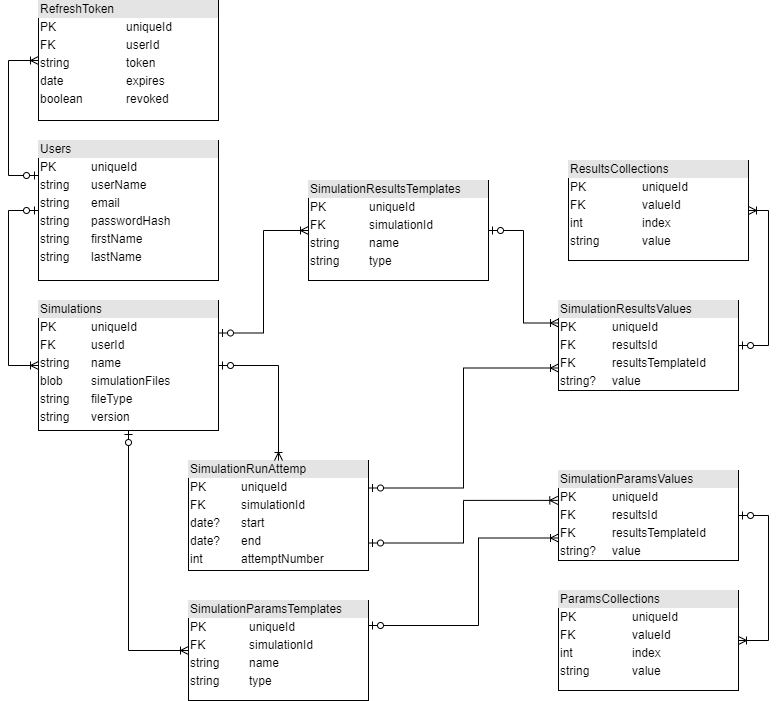

The diagram above was exported from draw.io. Its source (the exported page's mxGraphModel, read from the mxfile embedded in the PNG):
<mxGraphModel dx="1420" dy="802" grid="1" gridSize="10" guides="1" tooltips="1" connect="1" arrows="1" fold="1" page="1" pageScale="1" pageWidth="850" pageHeight="1100" math="0" shadow="0">
  <root>
    <mxCell id="0" />
    <mxCell id="1" parent="0" />
    <mxCell id="2" value="&lt;div style=&quot;box-sizing: border-box ; width: 100% ; background: #e4e4e4 ; padding: 2px&quot;&gt;SimulationResultsValues&lt;/div&gt;&lt;table style=&quot;width: 100% ; font-size: 1em&quot; cellpadding=&quot;2&quot; cellspacing=&quot;0&quot;&gt;&lt;tbody&gt;&lt;tr&gt;&lt;td&gt;PK&lt;/td&gt;&lt;td&gt;uniqueId&lt;/td&gt;&lt;/tr&gt;&lt;tr&gt;&lt;td&gt;FK&lt;/td&gt;&lt;td&gt;resultsId&lt;/td&gt;&lt;/tr&gt;&lt;tr&gt;&lt;td&gt;FK&lt;/td&gt;&lt;td&gt;resultsTemplateId&lt;/td&gt;&lt;/tr&gt;&lt;tr&gt;&lt;td&gt;string?&lt;/td&gt;&lt;td&gt;value&lt;/td&gt;&lt;/tr&gt;&lt;/tbody&gt;&lt;/table&gt;" style="verticalAlign=top;align=left;overflow=fill;html=1;" vertex="1" parent="1">
      <mxGeometry x="630" y="330" width="180" height="90" as="geometry" />
    </mxCell>
    <mxCell id="3" value="&lt;div style=&quot;box-sizing: border-box ; width: 100% ; background: #e4e4e4 ; padding: 2px&quot;&gt;ResultsCollections&lt;/div&gt;&lt;table style=&quot;width: 100% ; font-size: 1em&quot; cellpadding=&quot;2&quot; cellspacing=&quot;0&quot;&gt;&lt;tbody&gt;&lt;tr&gt;&lt;td&gt;PK&lt;/td&gt;&lt;td&gt;uniqueId&lt;/td&gt;&lt;/tr&gt;&lt;tr&gt;&lt;td&gt;FK&lt;/td&gt;&lt;td&gt;valueId&lt;/td&gt;&lt;/tr&gt;&lt;tr&gt;&lt;td&gt;int&lt;/td&gt;&lt;td&gt;index&lt;/td&gt;&lt;/tr&gt;&lt;tr&gt;&lt;td&gt;string&lt;/td&gt;&lt;td&gt;value&lt;/td&gt;&lt;/tr&gt;&lt;/tbody&gt;&lt;/table&gt;" style="verticalAlign=top;align=left;overflow=fill;html=1;" vertex="1" parent="1">
      <mxGeometry x="640" y="190" width="180" height="100" as="geometry" />
    </mxCell>
    <mxCell id="4" value="&lt;div style=&quot;box-sizing: border-box ; width: 100% ; background: #e4e4e4 ; padding: 2px&quot;&gt;Users&lt;/div&gt;&lt;table style=&quot;width: 100% ; font-size: 1em&quot; cellpadding=&quot;2&quot; cellspacing=&quot;0&quot;&gt;&lt;tbody&gt;&lt;tr&gt;&lt;td&gt;PK&lt;/td&gt;&lt;td&gt;uniqueId&lt;/td&gt;&lt;/tr&gt;&lt;tr&gt;&lt;td&gt;string&lt;/td&gt;&lt;td&gt;userName&lt;/td&gt;&lt;/tr&gt;&lt;tr&gt;&lt;td&gt;string&lt;/td&gt;&lt;td&gt;email&lt;/td&gt;&lt;/tr&gt;&lt;tr&gt;&lt;td&gt;string&lt;/td&gt;&lt;td&gt;passwordHash&lt;/td&gt;&lt;/tr&gt;&lt;tr&gt;&lt;td&gt;string&lt;/td&gt;&lt;td&gt;firstName&lt;/td&gt;&lt;/tr&gt;&lt;tr&gt;&lt;td&gt;string&lt;/td&gt;&lt;td&gt;lastName&lt;/td&gt;&lt;/tr&gt;&lt;/tbody&gt;&lt;/table&gt;" style="verticalAlign=top;align=left;overflow=fill;html=1;" vertex="1" parent="1">
      <mxGeometry x="110" y="170" width="180" height="140" as="geometry" />
    </mxCell>
    <mxCell id="5" value="&lt;div style=&quot;box-sizing: border-box ; width: 100% ; background: #e4e4e4 ; padding: 2px&quot;&gt;Simulations&lt;/div&gt;&lt;table style=&quot;width: 100% ; font-size: 1em&quot; cellpadding=&quot;2&quot; cellspacing=&quot;0&quot;&gt;&lt;tbody&gt;&lt;tr&gt;&lt;td&gt;PK&lt;/td&gt;&lt;td&gt;uniqueId&lt;/td&gt;&lt;/tr&gt;&lt;tr&gt;&lt;td&gt;FK&lt;/td&gt;&lt;td&gt;userId&lt;/td&gt;&lt;/tr&gt;&lt;tr&gt;&lt;td&gt;string&lt;/td&gt;&lt;td&gt;name&lt;/td&gt;&lt;/tr&gt;&lt;tr&gt;&lt;td&gt;blob&lt;/td&gt;&lt;td&gt;simulationFiles&lt;/td&gt;&lt;/tr&gt;&lt;tr&gt;&lt;td&gt;string&lt;/td&gt;&lt;td&gt;fileType&lt;/td&gt;&lt;/tr&gt;&lt;tr&gt;&lt;td&gt;string&lt;/td&gt;&lt;td&gt;version&lt;/td&gt;&lt;/tr&gt;&lt;/tbody&gt;&lt;/table&gt;" style="verticalAlign=top;align=left;overflow=fill;html=1;" vertex="1" parent="1">
      <mxGeometry x="110" y="330" width="180" height="130" as="geometry" />
    </mxCell>
    <mxCell id="6" value="&lt;div style=&quot;box-sizing: border-box ; width: 100% ; background: #e4e4e4 ; padding: 2px&quot;&gt;SimulationRunAttemp&lt;/div&gt;&lt;table style=&quot;width: 100% ; font-size: 1em&quot; cellpadding=&quot;2&quot; cellspacing=&quot;0&quot;&gt;&lt;tbody&gt;&lt;tr&gt;&lt;td&gt;PK&lt;/td&gt;&lt;td&gt;uniqueId&lt;/td&gt;&lt;/tr&gt;&lt;tr&gt;&lt;td&gt;FK&lt;/td&gt;&lt;td&gt;simulationId&lt;/td&gt;&lt;/tr&gt;&lt;tr&gt;&lt;td&gt;date?&lt;/td&gt;&lt;td&gt;start&lt;/td&gt;&lt;/tr&gt;&lt;tr&gt;&lt;td&gt;date?&lt;/td&gt;&lt;td&gt;end&lt;/td&gt;&lt;/tr&gt;&lt;tr&gt;&lt;td&gt;int&lt;/td&gt;&lt;td&gt;attemptNumber&lt;/td&gt;&lt;/tr&gt;&lt;/tbody&gt;&lt;/table&gt;" style="verticalAlign=top;align=left;overflow=fill;html=1;" vertex="1" parent="1">
      <mxGeometry x="260" y="490" width="180" height="110" as="geometry" />
    </mxCell>
    <mxCell id="7" value="&lt;div style=&quot;box-sizing: border-box ; width: 100% ; background: #e4e4e4 ; padding: 2px&quot;&gt;SimulationParamsValues&lt;/div&gt;&lt;table style=&quot;width: 100% ; font-size: 1em&quot; cellpadding=&quot;2&quot; cellspacing=&quot;0&quot;&gt;&lt;tbody&gt;&lt;tr&gt;&lt;td&gt;PK&lt;/td&gt;&lt;td&gt;uniqueId&lt;/td&gt;&lt;/tr&gt;&lt;tr&gt;&lt;td&gt;FK&lt;/td&gt;&lt;td&gt;resultsId&lt;/td&gt;&lt;/tr&gt;&lt;tr&gt;&lt;td&gt;FK&lt;/td&gt;&lt;td&gt;resultsTemplateId&lt;/td&gt;&lt;/tr&gt;&lt;tr&gt;&lt;td&gt;string?&lt;/td&gt;&lt;td&gt;value&lt;/td&gt;&lt;/tr&gt;&lt;/tbody&gt;&lt;/table&gt;" style="verticalAlign=top;align=left;overflow=fill;html=1;" vertex="1" parent="1">
      <mxGeometry x="630" y="500" width="180" height="90" as="geometry" />
    </mxCell>
    <mxCell id="8" value="&lt;div style=&quot;box-sizing: border-box ; width: 100% ; background: #e4e4e4 ; padding: 2px&quot;&gt;ParamsCollections&lt;/div&gt;&lt;table style=&quot;width: 100% ; font-size: 1em&quot; cellpadding=&quot;2&quot; cellspacing=&quot;0&quot;&gt;&lt;tbody&gt;&lt;tr&gt;&lt;td&gt;PK&lt;/td&gt;&lt;td&gt;uniqueId&lt;/td&gt;&lt;/tr&gt;&lt;tr&gt;&lt;td&gt;FK&lt;/td&gt;&lt;td&gt;valueId&lt;/td&gt;&lt;/tr&gt;&lt;tr&gt;&lt;td&gt;int&lt;/td&gt;&lt;td&gt;index&lt;/td&gt;&lt;/tr&gt;&lt;tr&gt;&lt;td&gt;string&lt;/td&gt;&lt;td&gt;value&lt;/td&gt;&lt;/tr&gt;&lt;/tbody&gt;&lt;/table&gt;" style="verticalAlign=top;align=left;overflow=fill;html=1;" vertex="1" parent="1">
      <mxGeometry x="630" y="620" width="180" height="100" as="geometry" />
    </mxCell>
    <mxCell id="9" value="&lt;div style=&quot;box-sizing: border-box ; width: 100% ; background: #e4e4e4 ; padding: 2px&quot;&gt;SimulationResultsTemplates&lt;/div&gt;&lt;table style=&quot;width: 100% ; font-size: 1em&quot; cellpadding=&quot;2&quot; cellspacing=&quot;0&quot;&gt;&lt;tbody&gt;&lt;tr&gt;&lt;td&gt;PK&lt;/td&gt;&lt;td&gt;uniqueId&lt;/td&gt;&lt;/tr&gt;&lt;tr&gt;&lt;td&gt;FK&lt;/td&gt;&lt;td&gt;simulationId&lt;/td&gt;&lt;/tr&gt;&lt;tr&gt;&lt;td&gt;string&lt;/td&gt;&lt;td&gt;name&lt;/td&gt;&lt;/tr&gt;&lt;tr&gt;&lt;td&gt;string&lt;/td&gt;&lt;td&gt;type&lt;/td&gt;&lt;/tr&gt;&lt;/tbody&gt;&lt;/table&gt;" style="verticalAlign=top;align=left;overflow=fill;html=1;" vertex="1" parent="1">
      <mxGeometry x="380" y="210" width="180" height="100" as="geometry" />
    </mxCell>
    <mxCell id="10" value="&lt;div style=&quot;box-sizing: border-box ; width: 100% ; background: #e4e4e4 ; padding: 2px&quot;&gt;SimulationParamsTemplates&lt;/div&gt;&lt;table style=&quot;width: 100% ; font-size: 1em&quot; cellpadding=&quot;2&quot; cellspacing=&quot;0&quot;&gt;&lt;tbody&gt;&lt;tr&gt;&lt;td&gt;PK&lt;/td&gt;&lt;td&gt;uniqueId&lt;/td&gt;&lt;/tr&gt;&lt;tr&gt;&lt;td&gt;FK&lt;/td&gt;&lt;td&gt;simulationId&lt;/td&gt;&lt;/tr&gt;&lt;tr&gt;&lt;td&gt;string&lt;/td&gt;&lt;td&gt;name&lt;/td&gt;&lt;/tr&gt;&lt;tr&gt;&lt;td&gt;string&lt;/td&gt;&lt;td&gt;type&lt;/td&gt;&lt;/tr&gt;&lt;/tbody&gt;&lt;/table&gt;" style="verticalAlign=top;align=left;overflow=fill;html=1;" vertex="1" parent="1">
      <mxGeometry x="260" y="630" width="180" height="100" as="geometry" />
    </mxCell>
    <mxCell id="11" value="" style="edgeStyle=orthogonalEdgeStyle;fontSize=12;html=1;endArrow=ERoneToMany;startArrow=ERzeroToOne;rounded=0;entryX=0;entryY=0.5;entryDx=0;entryDy=0;exitX=0;exitY=0.5;exitDx=0;exitDy=0;" edge="1" source="4" target="5" parent="1">
      <mxGeometry width="100" height="100" relative="1" as="geometry">
        <mxPoint x="-60" y="530" as="sourcePoint" />
        <mxPoint x="40" y="430" as="targetPoint" />
        <Array as="points">
          <mxPoint x="80" y="240" />
          <mxPoint x="80" y="395" />
        </Array>
      </mxGeometry>
    </mxCell>
    <mxCell id="12" value="" style="edgeStyle=orthogonalEdgeStyle;fontSize=12;html=1;endArrow=ERoneToMany;startArrow=ERzeroToOne;rounded=0;entryX=0;entryY=0.5;entryDx=0;entryDy=0;exitX=1;exitY=0.25;exitDx=0;exitDy=0;" edge="1" source="5" target="9" parent="1">
      <mxGeometry width="100" height="100" relative="1" as="geometry">
        <mxPoint x="120" y="250" as="sourcePoint" />
        <mxPoint x="120" y="405" as="targetPoint" />
      </mxGeometry>
    </mxCell>
    <mxCell id="13" value="" style="edgeStyle=orthogonalEdgeStyle;fontSize=12;html=1;endArrow=ERoneToMany;startArrow=ERzeroToOne;rounded=0;entryX=0.5;entryY=0;entryDx=0;entryDy=0;exitX=1;exitY=0.5;exitDx=0;exitDy=0;" edge="1" source="5" target="6" parent="1">
      <mxGeometry width="100" height="100" relative="1" as="geometry">
        <mxPoint x="300" y="372.5" as="sourcePoint" />
        <mxPoint x="390" y="275" as="targetPoint" />
      </mxGeometry>
    </mxCell>
    <mxCell id="14" value="" style="edgeStyle=orthogonalEdgeStyle;fontSize=12;html=1;endArrow=ERoneToMany;startArrow=ERzeroToOne;rounded=0;entryX=0;entryY=0.5;entryDx=0;entryDy=0;exitX=0.5;exitY=1;exitDx=0;exitDy=0;" edge="1" source="5" target="10" parent="1">
      <mxGeometry width="100" height="100" relative="1" as="geometry">
        <mxPoint x="300" y="405" as="sourcePoint" />
        <mxPoint x="360" y="500" as="targetPoint" />
      </mxGeometry>
    </mxCell>
    <mxCell id="15" value="" style="edgeStyle=orthogonalEdgeStyle;fontSize=12;html=1;endArrow=ERoneToMany;startArrow=ERzeroToOne;rounded=0;entryX=0;entryY=0.25;entryDx=0;entryDy=0;exitX=1;exitY=0.5;exitDx=0;exitDy=0;" edge="1" source="9" target="2" parent="1">
      <mxGeometry width="100" height="100" relative="1" as="geometry">
        <mxPoint x="300" y="405" as="sourcePoint" />
        <mxPoint x="360" y="500" as="targetPoint" />
      </mxGeometry>
    </mxCell>
    <mxCell id="16" value="" style="edgeStyle=orthogonalEdgeStyle;fontSize=12;html=1;endArrow=ERoneToMany;startArrow=ERzeroToOne;rounded=0;entryX=0;entryY=0.75;entryDx=0;entryDy=0;exitX=1;exitY=0.25;exitDx=0;exitDy=0;" edge="1" source="6" target="2" parent="1">
      <mxGeometry width="100" height="100" relative="1" as="geometry">
        <mxPoint x="570" y="275" as="sourcePoint" />
        <mxPoint x="640" y="362.5" as="targetPoint" />
      </mxGeometry>
    </mxCell>
    <mxCell id="17" value="" style="edgeStyle=orthogonalEdgeStyle;fontSize=12;html=1;endArrow=ERoneToMany;startArrow=ERzeroToOne;rounded=0;entryX=-0.004;entryY=0.332;entryDx=0;entryDy=0;exitX=1;exitY=0.75;exitDx=0;exitDy=0;entryPerimeter=0;" edge="1" source="6" target="7" parent="1">
      <mxGeometry width="100" height="100" relative="1" as="geometry">
        <mxPoint x="450" y="527.5" as="sourcePoint" />
        <mxPoint x="640" y="407.5" as="targetPoint" />
      </mxGeometry>
    </mxCell>
    <mxCell id="18" value="" style="edgeStyle=orthogonalEdgeStyle;fontSize=12;html=1;endArrow=ERoneToMany;startArrow=ERzeroToOne;rounded=0;entryX=0;entryY=0.75;entryDx=0;entryDy=0;exitX=1;exitY=0.25;exitDx=0;exitDy=0;" edge="1" source="10" target="7" parent="1">
      <mxGeometry width="100" height="100" relative="1" as="geometry">
        <mxPoint x="450" y="582.5" as="sourcePoint" />
        <mxPoint x="640" y="532.5" as="targetPoint" />
        <Array as="points">
          <mxPoint x="550" y="655" />
          <mxPoint x="550" y="568" />
        </Array>
      </mxGeometry>
    </mxCell>
    <mxCell id="19" value="" style="edgeStyle=orthogonalEdgeStyle;fontSize=12;html=1;endArrow=ERoneToMany;startArrow=ERzeroToOne;rounded=0;entryX=1;entryY=0.5;entryDx=0;entryDy=0;exitX=1;exitY=0.5;exitDx=0;exitDy=0;" edge="1" source="2" target="3" parent="1">
      <mxGeometry width="100" height="100" relative="1" as="geometry">
        <mxPoint x="450" y="582.4999999999998" as="sourcePoint" />
        <mxPoint x="639.2799999999997" y="539.8799999999999" as="targetPoint" />
        <Array as="points">
          <mxPoint x="840" y="375" />
          <mxPoint x="840" y="240" />
        </Array>
      </mxGeometry>
    </mxCell>
    <mxCell id="20" value="" style="edgeStyle=orthogonalEdgeStyle;fontSize=12;html=1;endArrow=ERoneToMany;startArrow=ERzeroToOne;rounded=0;entryX=1;entryY=0.5;entryDx=0;entryDy=0;exitX=1;exitY=0.5;exitDx=0;exitDy=0;" edge="1" source="7" target="8" parent="1">
      <mxGeometry width="100" height="100" relative="1" as="geometry">
        <mxPoint x="820" y="384.9999999999998" as="sourcePoint" />
        <mxPoint x="830" y="250" as="targetPoint" />
        <Array as="points">
          <mxPoint x="840" y="545" />
          <mxPoint x="840" y="670" />
        </Array>
      </mxGeometry>
    </mxCell>
    <mxCell id="21" value="&lt;div style=&quot;box-sizing: border-box ; width: 100% ; background: #e4e4e4 ; padding: 2px&quot;&gt;RefreshToken&lt;/div&gt;&lt;table style=&quot;width: 100% ; font-size: 1em&quot; cellpadding=&quot;2&quot; cellspacing=&quot;0&quot;&gt;&lt;tbody&gt;&lt;tr&gt;&lt;td&gt;PK&lt;/td&gt;&lt;td&gt;uniqueId&lt;/td&gt;&lt;/tr&gt;&lt;tr&gt;&lt;td&gt;FK&lt;/td&gt;&lt;td&gt;userId&lt;/td&gt;&lt;/tr&gt;&lt;tr&gt;&lt;td&gt;string&lt;/td&gt;&lt;td&gt;token&lt;/td&gt;&lt;/tr&gt;&lt;tr&gt;&lt;td&gt;date&lt;/td&gt;&lt;td&gt;expires&lt;/td&gt;&lt;/tr&gt;&lt;tr&gt;&lt;td&gt;boolean&lt;/td&gt;&lt;td&gt;revoked&lt;/td&gt;&lt;/tr&gt;&lt;/tbody&gt;&lt;/table&gt;" style="verticalAlign=top;align=left;overflow=fill;html=1;" vertex="1" parent="1">
      <mxGeometry x="110" y="30" width="180" height="120" as="geometry" />
    </mxCell>
    <mxCell id="22" value="" style="edgeStyle=orthogonalEdgeStyle;fontSize=12;html=1;endArrow=ERoneToMany;startArrow=ERzeroToOne;rounded=0;entryX=0;entryY=0.5;entryDx=0;entryDy=0;exitX=0;exitY=0.25;exitDx=0;exitDy=0;" edge="1" source="4" target="21" parent="1">
      <mxGeometry width="100" height="100" relative="1" as="geometry">
        <mxPoint x="120" y="250" as="sourcePoint" />
        <mxPoint x="120" y="405" as="targetPoint" />
        <Array as="points">
          <mxPoint x="80" y="205" />
          <mxPoint x="80" y="90" />
        </Array>
      </mxGeometry>
    </mxCell>
  </root>
</mxGraphModel>